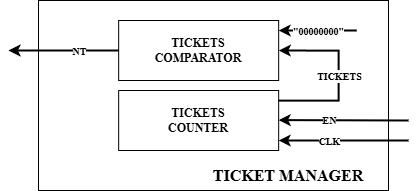

The diagram above was exported from draw.io. Its source (the exported page's mxGraphModel, read from the mxfile embedded in the PNG):
<mxGraphModel dx="994" dy="615" grid="1" gridSize="10" guides="1" tooltips="1" connect="1" arrows="1" fold="1" page="1" pageScale="1" pageWidth="827" pageHeight="1169" background="light-dark(#FFFFFF,#FFFFFF)" math="0" shadow="0">
  <root>
    <mxCell id="0" />
    <mxCell id="1" parent="0" />
    <mxCell id="k1JRRITj1yIzm9AGi1MT-1" value="&lt;font face=&quot;Times New Roman&quot; style=&quot;color: light-dark(rgb(0, 0, 0), rgb(35, 35, 35));&quot;&gt;&lt;b&gt;TICKETS&lt;/b&gt;&lt;/font&gt;&lt;div&gt;&lt;font face=&quot;Times New Roman&quot; style=&quot;color: light-dark(rgb(0, 0, 0), rgb(35, 35, 35));&quot;&gt;&lt;b&gt;COUNTER&lt;/b&gt;&lt;/font&gt;&lt;/div&gt;" style="rounded=0;whiteSpace=wrap;html=1;perimeterSpacing=6;fillColor=light-dark(#FFFFFF,#FFFFFF);strokeColor=light-dark(#000000,#000000);" parent="1" vertex="1">
      <mxGeometry x="380.15999999999997" y="810" width="160" height="60" as="geometry" />
    </mxCell>
    <mxCell id="k1JRRITj1yIzm9AGi1MT-2" value="&lt;font face=&quot;Times New Roman&quot; style=&quot;color: light-dark(rgb(0, 0, 0), rgb(35, 35, 35));&quot;&gt;&lt;b&gt;TICKETS&lt;/b&gt;&lt;/font&gt;&lt;div&gt;&lt;font face=&quot;Times New Roman&quot; style=&quot;color: light-dark(rgb(0, 0, 0), rgb(35, 35, 35));&quot;&gt;&lt;b&gt;COMPARATOR&lt;/b&gt;&lt;/font&gt;&lt;/div&gt;" style="rounded=0;whiteSpace=wrap;html=1;perimeterSpacing=6;fillColor=light-dark(#FFFFFF,#FFFFFF);strokeColor=light-dark(#000000,#000000);" parent="1" vertex="1">
      <mxGeometry x="380.15999999999997" y="740" width="160" height="60" as="geometry" />
    </mxCell>
    <mxCell id="k1JRRITj1yIzm9AGi1MT-3" value="" style="endArrow=classic;html=1;rounded=0;strokeColor=light-dark(#000000,#000000);strokeWidth=2;entryX=0.977;entryY=0.4;entryDx=0;entryDy=0;entryPerimeter=0;fontFamily=Times New Roman;fontSize=12;" parent="1" edge="1">
      <mxGeometry relative="1" as="geometry">
        <mxPoint x="670" y="840" as="sourcePoint" />
        <mxPoint x="540.16" y="839.5800000000004" as="targetPoint" />
      </mxGeometry>
    </mxCell>
    <mxCell id="k1JRRITj1yIzm9AGi1MT-4" value="&lt;font style=&quot;font-size: 10px;&quot; face=&quot;Times New Roman&quot;&gt;&lt;b style=&quot;&quot;&gt;EN&lt;/b&gt;&lt;/font&gt;" style="edgeLabel;resizable=0;html=1;;align=center;verticalAlign=middle;rotation=0;" parent="k1JRRITj1yIzm9AGi1MT-3" connectable="0" vertex="1">
      <mxGeometry relative="1" as="geometry">
        <mxPoint x="-15" as="offset" />
      </mxGeometry>
    </mxCell>
    <mxCell id="k1JRRITj1yIzm9AGi1MT-5" value="" style="endArrow=classic;html=1;rounded=0;strokeColor=light-dark(#000000,#000000);strokeWidth=2;fontFamily=Times New Roman;fontSize=12;entryX=0.966;entryY=0.637;entryDx=0;entryDy=0;entryPerimeter=0;" parent="1" edge="1">
      <mxGeometry relative="1" as="geometry">
        <mxPoint x="540.16" y="820.1400000000001" as="sourcePoint" />
        <mxPoint x="540.312" y="770.004" as="targetPoint" />
        <Array as="points">
          <mxPoint x="600.16" y="820.1400000000001" />
          <mxPoint x="600.16" y="770.14" />
        </Array>
      </mxGeometry>
    </mxCell>
    <mxCell id="k1JRRITj1yIzm9AGi1MT-6" value="&lt;font face=&quot;Times New Roman&quot;&gt;&lt;span style=&quot;font-size: 10px;&quot;&gt;&lt;b&gt;TICKETS&lt;/b&gt;&lt;/span&gt;&lt;/font&gt;" style="edgeLabel;resizable=0;html=1;;align=center;verticalAlign=middle;rotation=0;" parent="k1JRRITj1yIzm9AGi1MT-5" connectable="0" vertex="1">
      <mxGeometry relative="1" as="geometry" />
    </mxCell>
    <mxCell id="k1JRRITj1yIzm9AGi1MT-7" value="" style="endArrow=classic;html=1;rounded=0;strokeColor=light-dark(#000000,#000000);strokeWidth=2;entryX=0.977;entryY=0.4;entryDx=0;entryDy=0;entryPerimeter=0;fontFamily=Times New Roman;fontSize=12;" parent="1" edge="1">
      <mxGeometry relative="1" as="geometry">
        <mxPoint x="618.156" y="750" as="sourcePoint" />
        <mxPoint x="540.16" y="750.0000000000002" as="targetPoint" />
      </mxGeometry>
    </mxCell>
    <mxCell id="k1JRRITj1yIzm9AGi1MT-8" value="&lt;font face=&quot;Times New Roman&quot;&gt;&lt;span style=&quot;font-size: 10px;&quot;&gt;&lt;b&gt;&quot;00000000&quot;&lt;/b&gt;&lt;/span&gt;&lt;/font&gt;" style="edgeLabel;resizable=0;html=1;;align=center;verticalAlign=middle;rotation=0;" parent="k1JRRITj1yIzm9AGi1MT-7" connectable="0" vertex="1">
      <mxGeometry relative="1" as="geometry" />
    </mxCell>
    <mxCell id="k1JRRITj1yIzm9AGi1MT-9" value="" style="endArrow=classic;html=1;rounded=0;strokeColor=light-dark(#000000,#000000);strokeWidth=2;" parent="1" edge="1">
      <mxGeometry width="50" height="50" relative="1" as="geometry">
        <mxPoint x="380.15999999999997" y="770" as="sourcePoint" />
        <mxPoint x="270" y="770" as="targetPoint" />
        <Array as="points" />
      </mxGeometry>
    </mxCell>
    <mxCell id="k1JRRITj1yIzm9AGi1MT-10" value="&lt;font face=&quot;Times New Roman&quot;&gt;&lt;span style=&quot;font-size: 10px;&quot;&gt;&lt;b&gt;NT&lt;/b&gt;&lt;/span&gt;&lt;/font&gt;" style="edgeLabel;resizable=0;html=1;;align=center;verticalAlign=middle;rotation=0;" parent="1" connectable="0" vertex="1">
      <mxGeometry x="340" y="770" as="geometry" />
    </mxCell>
    <mxCell id="8YRe8mHD5HX5sPElt0HH-1" value="" style="endArrow=classic;html=1;rounded=0;strokeColor=light-dark(#000000,#000000);strokeWidth=2;entryX=0.977;entryY=0.4;entryDx=0;entryDy=0;entryPerimeter=0;fontFamily=Times New Roman;fontSize=12;" parent="1" edge="1">
      <mxGeometry relative="1" as="geometry">
        <mxPoint x="670" y="860" as="sourcePoint" />
        <mxPoint x="540.16" y="860.0000000000002" as="targetPoint" />
      </mxGeometry>
    </mxCell>
    <mxCell id="8YRe8mHD5HX5sPElt0HH-2" value="&lt;font style=&quot;font-size: 10px;&quot; face=&quot;Times New Roman&quot;&gt;&lt;b style=&quot;&quot;&gt;CLK&lt;/b&gt;&lt;/font&gt;" style="edgeLabel;resizable=0;html=1;;align=center;verticalAlign=middle;rotation=0;" parent="8YRe8mHD5HX5sPElt0HH-1" connectable="0" vertex="1">
      <mxGeometry relative="1" as="geometry">
        <mxPoint x="-15" as="offset" />
      </mxGeometry>
    </mxCell>
    <mxCell id="m6xpvoz_dH1EMwdC-CJJ-1" value="" style="rounded=0;whiteSpace=wrap;html=1;perimeterSpacing=12;strokeColor=light-dark(#000000,#000000);fillColor=none;" parent="1" vertex="1">
      <mxGeometry x="300" y="720" width="350" height="190" as="geometry" />
    </mxCell>
    <mxCell id="Xjj5h6EzRfLQIkugE-84-1" value="&lt;font style=&quot;color: light-dark(rgb(0, 0, 0), rgb(0, 0, 0));&quot;&gt;TICKET MANAGER&lt;/font&gt;" style="text;html=1;align=center;verticalAlign=middle;whiteSpace=wrap;rounded=0;fontFamily=Times New Roman;fontStyle=1;fontSize=16;" parent="1" vertex="1">
      <mxGeometry x="460" y="880" width="180.16" height="30" as="geometry" />
    </mxCell>
  </root>
</mxGraphModel>